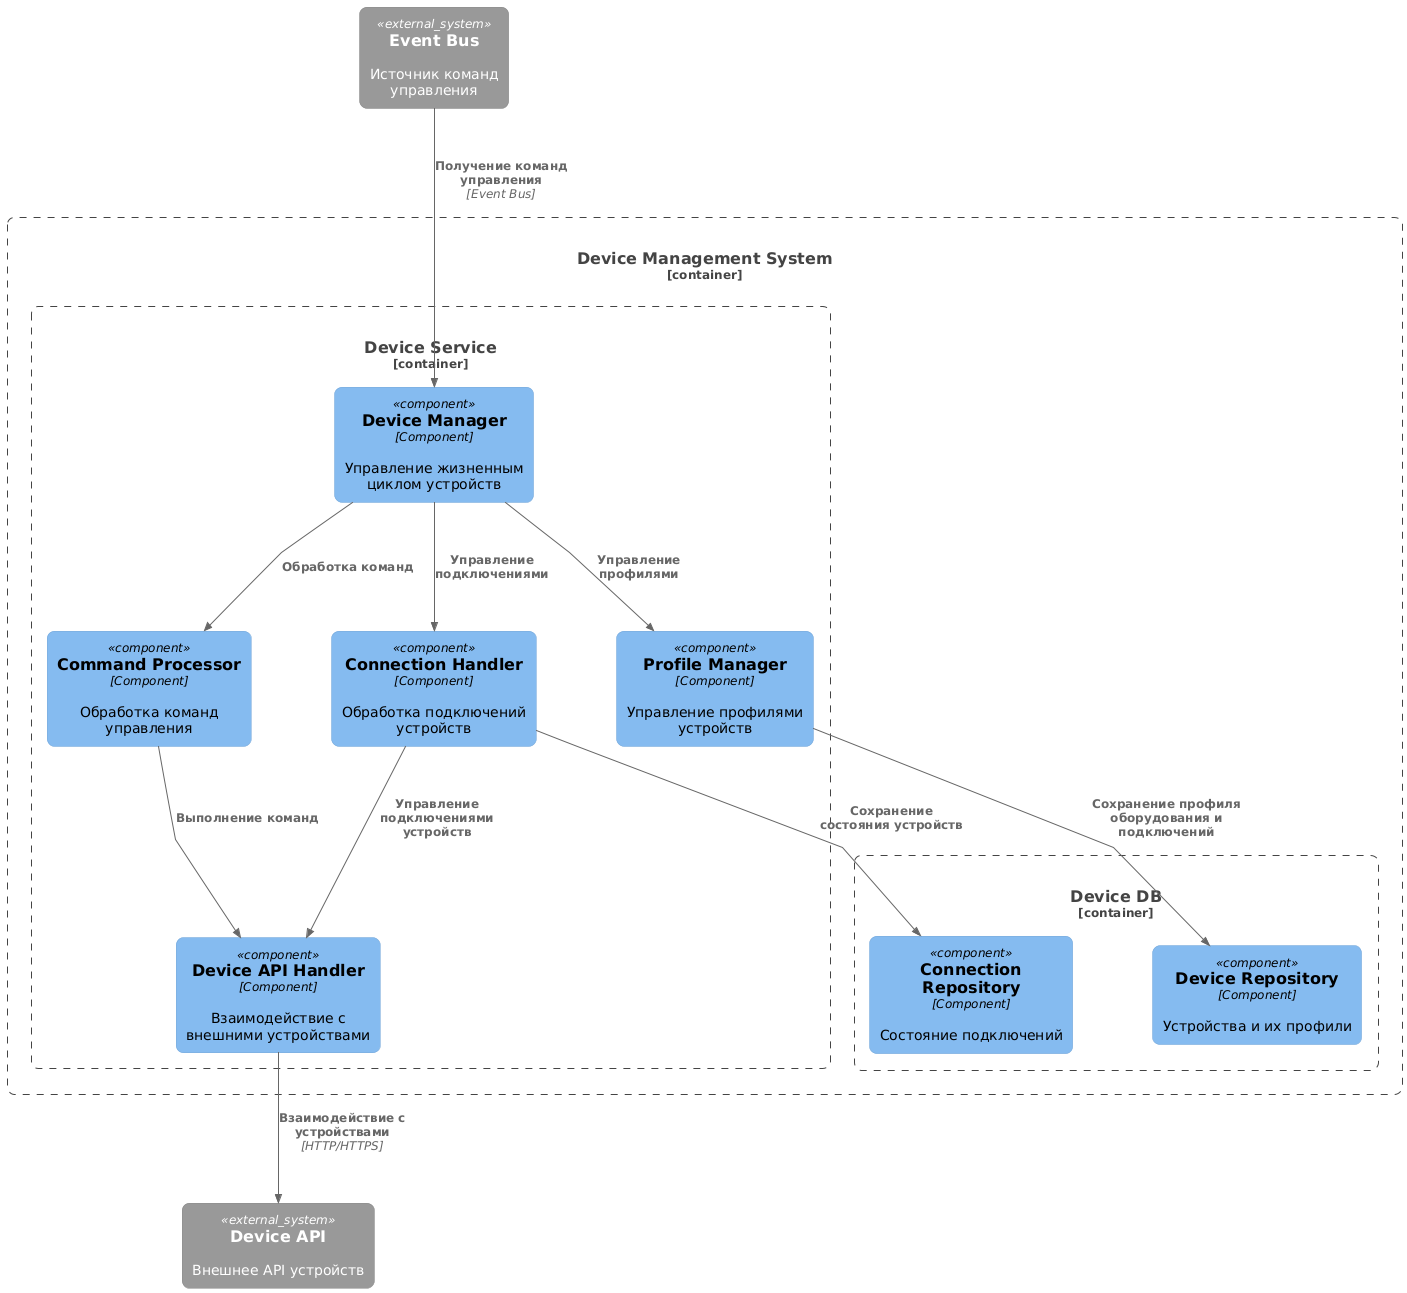

The diagram above was rendered by PlantUML. Its source (embedded in the PNG):
@startuml Device_Management_Components

!includeurl https://raw.githubusercontent.com/plantuml-stdlib/C4-PlantUML/master/C4_Component.puml

' Layout improvements for better readability
skinparam componentStyle rectangle
skinparam roundcorner 15
skinparam nodesep 80
skinparam ranksep 100
skinparam linetype polyline

' Component diagram shows internal components of containers from WarmHome_Containers.puml
Container_Boundary(devices_container, "Device Management System", "Container", "Система управления устройствами") {

    ' Internal Components of "Device Service" container
    Container_Boundary(device_service_container, "Device Service", "Service", "Подключение, управление и профили устройств") {
        Component(device_manager, "Device Manager", "Component", "Управление жизненным циклом устройств")
        Component(connection_handler, "Connection Handler", "Component", "Обработка подключений устройств")
        Component(profile_manager, "Profile Manager", "Component", "Управление профилями устройств")
        Component(device_api_handler, "Device API Handler", "Component", "Взаимодействие с внешними устройствами")
        Component(device_command_processor, "Command Processor", "Component", "Обработка команд управления")
    }
    
    ' Internal Components of "Device DB" container  
    Container_Boundary(device_db_container, "Device DB", "Relational DB", "Устройства и их профили") {
        Component(device_repository, "Device Repository", "Component", "Устройства и их профили")
        Component(connection_repository, "Connection Repository", "Component", "Состояние подключений")
    }
}

' External dependencies - based on actual relationships in WarmHome_Containers.puml
System_Ext(event_bus, "Event Bus", "Источник команд управления")
System_Ext(device_api, "Device API", "Внешнее API устройств")

' =================== Internal Data Flow ===================
' Device Service internal flow
Rel(device_manager, connection_handler, "Управление подключениями")
Rel(device_manager, profile_manager, "Управление профилями")
Rel(device_manager, device_command_processor, "Обработка команд")

' Device API interactions
Rel(device_command_processor, device_api_handler, "Выполнение команд")
Rel(device_api_handler, device_api, "Взаимодействие с устройствами", "HTTP/HTTPS")

' Connection management flow
Rel(connection_handler, device_api_handler, "Управление подключениями устройств")

' =================== Data Storage ===================
' Device Service to Device DB
Rel(profile_manager, device_repository, "Сохранение профиля оборудования и подключений")
Rel(connection_handler, connection_repository, "Сохранение состояния устройств")

' =================== External Connections ===================
' Event Bus connection for commands - ONLY source of commands
Rel(event_bus, device_manager, "Получение команд управления", "Event Bus")

@enduml